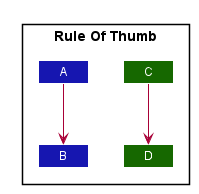

The diagram above was rendered by PlantUML. Its source (embedded in the PNG):
@startuml








skinparam BackgroundColor #FFFFFFF

skinparam Shadowing false

skinparam Class {
    FontColor #FFFFFF
    BorderThickness 1
    BorderColor #FFFFFF
    StereotypeFontColor #FFFFFF
    FontName Arial
}

skinparam Actor {
    BorderColor #000000
    Color #000000
    FontName Arial
}

skinparam Sequence {
    MessageAlign center
    BoxFontSize 15
    BoxPadding 0
    BoxFontColor #FFFFFF
    FontName Arial
}

skinparam Participant {
    FontColor #FFFFFFF
    Padding 20
}

skinparam MinClassWidth 50
skinparam ParticipantPadding 10
skinparam Shadowing false
skinparam DefaultTextAlignment center
skinparam packageStyle Rectangle

hide footbox
hide members
hide circle

package "Rule Of Thumb"{
    Class C #166800
    Class D #166800
    Class A #1616B0
    Class B #1616B0

    A --> B
    C --> D
}

@enduml